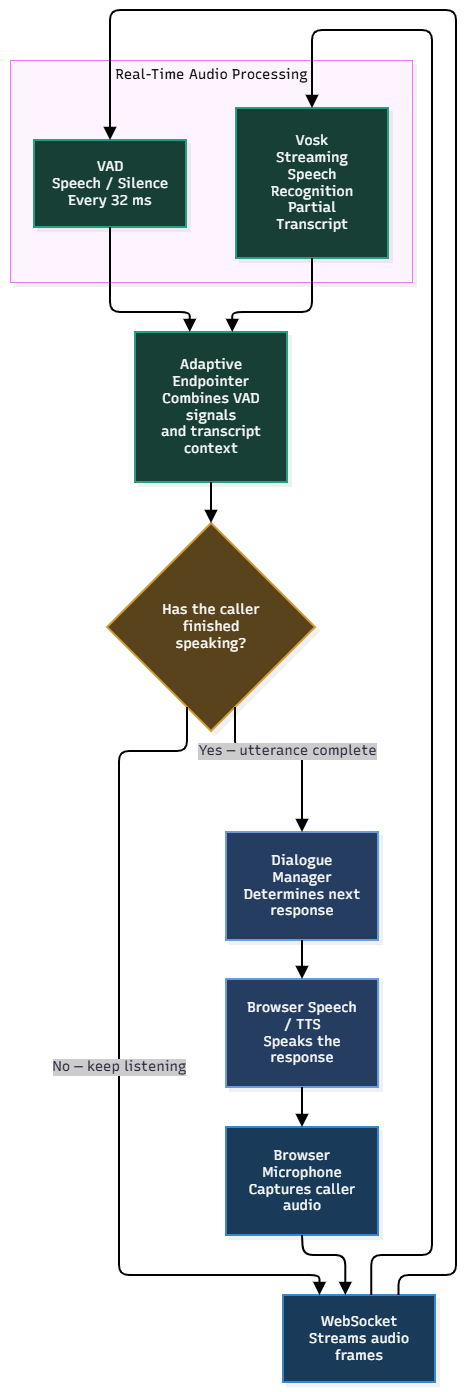

The diagram above was exported from draw.io. Its source (the exported page's mxGraphModel, read from the mxfile embedded in the PNG):
<mxGraphModel dx="1557" dy="1017" grid="1" gridSize="10" guides="1" tooltips="1" connect="1" arrows="1" fold="1" page="1" pageScale="1" pageWidth="827" pageHeight="1169" math="0" shadow="0">
  <root>
    <mxCell id="0" />
    <mxCell id="1" parent="0" />
    <UserObject label="" mermaidData="{&#10;  &quot;data&quot;: &quot;\nflowchart TD\n    MIC[\&quot;Browser Microphone&lt;br/&gt;Captures caller audio\&quot;]\n    WS[\&quot;WebSocket&lt;br/&gt;Streams audio frames\&quot;]\n\n    MIC --&gt; WS\n\n    WS --&gt; VAD\n    WS --&gt; VOSK\n\n    subgraph PROCESSING[\&quot;Real-Time Audio Processing\&quot;]\n        direction LR\n        VAD[\&quot;VAD&lt;br/&gt;Speech / Silence&lt;br/&gt;Every 32 ms\&quot;]\n        VOSK[\&quot;Vosk&lt;br/&gt;Streaming Speech Recognition&lt;br/&gt;Partial Transcript\&quot;]\n    end\n\n    VAD --&gt; END[\&quot;Adaptive Endpointer&lt;br/&gt;Combines VAD signals&lt;br/&gt;and transcript context\&quot;]\n    VOSK --&gt; END\n\n    END --&gt; DECISION{\&quot;Has the caller&lt;br/&gt;finished speaking?\&quot;}\n\n    DECISION --&gt;|\&quot;No — keep listening\&quot;| WS\n    DECISION --&gt;|\&quot;Yes — utterance complete\&quot;| DIALOGUE[\&quot;Dialogue Manager&lt;br/&gt;Determines next response\&quot;]\n\n    DIALOGUE --&gt; TTS[\&quot;Browser Speech / TTS&lt;br/&gt;Speaks the response\&quot;]\n\n    TTS --&gt; MIC\n\n    classDef input fill:#193B59,color:#fff,stroke:#3986CB\n    classDef processing fill:#173F36,color:#fff,stroke:#299D80\n    classDef decision fill:#59431D,color:#fff,stroke:#D69B35\n    classDef output fill:#263D62,color:#fff,stroke:#679CE0\n\n    class MIC,WS input\n    class VAD,VOSK,END processing\n    class DECISION decision\n    class DIALOGUE,TTS output\n&quot;,&#10;  &quot;config&quot;: null,&#10;  &quot;version&quot;: &quot;12&quot;&#10;}" id="M7fjFYx5TZlM-NWKtJSm-1">
      <mxCell connectable="0" parent="1" style="group;transparentBounds=1;editIcon=1;lockedGroup=0;groupPadding=10 0 10 10;" vertex="1">
        <mxGeometry as="geometry" />
      </mxCell>
    </UserObject>
    <UserObject label="Real-Time Audio Processing" mermaidId="n:PROCESSING" mermaidBaseStyle="html=1;whiteSpace=nowrap;strokeWidth=1;verticalAlign=top;fillColor=#FDF4FF;strokeColor=#E879F9;fontColor=#000000;fontFamily=Recursive;fontSize=14;shadow=1;shadowColor=#000000;shadowOffsetX=4;shadowOffsetY=4;shadowBlur=0;shadowOpacity=6;" mermaidBaseValue="Real-Time Audio Processing" id="M7fjFYx5TZlM-NWKtJSm-2">
      <mxCell parent="M7fjFYx5TZlM-NWKtJSm-1" style="html=1;whiteSpace=nowrap;strokeWidth=1;verticalAlign=top;fillColor=#FDF4FF;strokeColor=#E879F9;fontColor=#000000;fontFamily=Recursive;fontSize=14;shadow=1;shadowColor=#000000;shadowOffsetX=4;shadowOffsetY=4;shadowBlur=0;shadowOpacity=6;fontSource=https%3A%2F%2Ffonts.googleapis.com%2Fcss%3Ffamily%3DRecursive;" vertex="1">
        <mxGeometry height="222" width="402" x="30" y="80" as="geometry" />
      </mxCell>
    </UserObject>
    <UserObject label="VAD&#10;Speech / Silence&#10;Every 32 ms" mermaidId="n:VAD" mermaidBaseStyle="html=1;whiteSpace=wrap;strokeWidth=2;fillColor=#173F36;strokeColor=#299D80;fontColor=#fff;fontFamily=Recursive;fontSize=14;shadow=1;shadowColor=#000000;shadowOffsetX=4;shadowOffsetY=4;shadowBlur=0;shadowOpacity=6;" mermaidBaseValue="VAD&#10;Speech / Silence&#10;Every 32 ms" id="M7fjFYx5TZlM-NWKtJSm-3">
      <mxCell parent="M7fjFYx5TZlM-NWKtJSm-2" style="html=1;whiteSpace=wrap;strokeWidth=2;fillColor=#173F36;strokeColor=#299D80;fontColor=#fff;fontFamily=Recursive;fontSize=14;shadow=1;shadowColor=#000000;shadowOffsetX=4;shadowOffsetY=4;shadowBlur=0;shadowOpacity=6;fontSource=https%3A%2F%2Ffonts.googleapis.com%2Fcss%3Ffamily%3DRecursive;" vertex="1">
        <mxGeometry height="87" width="152" x="24" y="80" as="geometry" />
      </mxCell>
    </UserObject>
    <UserObject label="Vosk&#10;Streaming Speech Recognition&#10;Partial Transcript" mermaidId="n:VOSK" mermaidBaseStyle="html=1;whiteSpace=wrap;strokeWidth=2;fillColor=#173F36;strokeColor=#299D80;fontColor=#fff;fontFamily=Recursive;fontSize=14;shadow=1;shadowColor=#000000;shadowOffsetX=4;shadowOffsetY=4;shadowBlur=0;shadowOpacity=6;" mermaidBaseValue="Vosk&#10;Streaming Speech Recognition&#10;Partial Transcript" id="M7fjFYx5TZlM-NWKtJSm-4">
      <mxCell parent="M7fjFYx5TZlM-NWKtJSm-2" style="html=1;whiteSpace=wrap;strokeWidth=2;fillColor=#173F36;strokeColor=#299D80;fontColor=#fff;fontFamily=Recursive;fontSize=14;shadow=1;shadowColor=#000000;shadowOffsetX=4;shadowOffsetY=4;shadowBlur=0;shadowOpacity=6;labelWidth=120;fontSource=https%3A%2F%2Ffonts.googleapis.com%2Fcss%3Ffamily%3DRecursive;" vertex="1">
        <mxGeometry height="150" width="152" x="226" y="48" as="geometry" />
      </mxCell>
    </UserObject>
    <UserObject label="Browser Microphone&#10;Captures caller audio" mermaidId="n:MIC" mermaidBaseStyle="html=1;whiteSpace=wrap;strokeWidth=2;fillColor=#193B59;strokeColor=#3986CB;fontColor=#fff;fontFamily=Recursive;fontSize=14;shadow=1;shadowColor=#000000;shadowOffsetX=4;shadowOffsetY=4;shadowBlur=0;shadowOpacity=6;" mermaidBaseValue="Browser Microphone&#10;Captures caller audio" id="M7fjFYx5TZlM-NWKtJSm-5">
      <mxCell parent="M7fjFYx5TZlM-NWKtJSm-1" style="html=1;whiteSpace=wrap;strokeWidth=2;fillColor=#193B59;strokeColor=#3986CB;fontColor=#fff;fontFamily=Recursive;fontSize=14;shadow=1;shadowColor=#000000;shadowOffsetX=4;shadowOffsetY=4;shadowBlur=0;shadowOpacity=6;labelWidth=120;fontSource=https%3A%2F%2Ffonts.googleapis.com%2Fcss%3Ffamily%3DRecursive;" vertex="1">
        <mxGeometry height="108" width="152" x="246" y="1147" as="geometry" />
      </mxCell>
    </UserObject>
    <UserObject label="WebSocket&#10;Streams audio frames" mermaidId="n:WS" mermaidBaseStyle="html=1;whiteSpace=wrap;strokeWidth=2;fillColor=#193B59;strokeColor=#3986CB;fontColor=#fff;fontFamily=Recursive;fontSize=14;shadow=1;shadowColor=#000000;shadowOffsetX=4;shadowOffsetY=4;shadowBlur=0;shadowOpacity=6;" mermaidBaseValue="WebSocket&#10;Streams audio frames" id="M7fjFYx5TZlM-NWKtJSm-6">
      <mxCell parent="M7fjFYx5TZlM-NWKtJSm-1" style="html=1;whiteSpace=wrap;strokeWidth=2;fillColor=#193B59;strokeColor=#3986CB;fontColor=#fff;fontFamily=Recursive;fontSize=14;shadow=1;shadowColor=#000000;shadowOffsetX=4;shadowOffsetY=4;shadowBlur=0;shadowOpacity=6;labelWidth=120;fontSource=https%3A%2F%2Ffonts.googleapis.com%2Fcss%3Ffamily%3DRecursive;" vertex="1">
        <mxGeometry height="87" width="152" x="303" y="1315" as="geometry" />
      </mxCell>
    </UserObject>
    <UserObject label="Adaptive Endpointer&#10;Combines VAD signals&#10;and transcript context" mermaidId="n:END" mermaidBaseStyle="html=1;whiteSpace=wrap;strokeWidth=2;fillColor=#173F36;strokeColor=#299D80;fontColor=#fff;fontFamily=Recursive;fontSize=14;shadow=1;shadowColor=#000000;shadowOffsetX=4;shadowOffsetY=4;shadowBlur=0;shadowOpacity=6;" mermaidBaseValue="Adaptive Endpointer&#10;Combines VAD signals&#10;and transcript context" id="M7fjFYx5TZlM-NWKtJSm-7">
      <mxCell parent="M7fjFYx5TZlM-NWKtJSm-1" style="html=1;whiteSpace=wrap;strokeWidth=2;fillColor=#173F36;strokeColor=#299D80;fontColor=#fff;fontFamily=Recursive;fontSize=14;shadow=1;shadowColor=#000000;shadowOffsetX=4;shadowOffsetY=4;shadowBlur=0;shadowOpacity=6;labelWidth=120;fontSource=https%3A%2F%2Ffonts.googleapis.com%2Fcss%3Ffamily%3DRecursive;" vertex="1">
        <mxGeometry height="150" width="152" x="155" y="352" as="geometry" />
      </mxCell>
    </UserObject>
    <UserObject label="Has the caller&#10;finished speaking?" mermaidId="n:DECISION" mermaidBaseStyle="rhombus;html=1;strokeWidth=2;whiteSpace=wrap;fillColor=#59431D;strokeColor=#D69B35;fontColor=#fff;fontFamily=Recursive;fontSize=14;shadow=1;shadowColor=#000000;shadowOffsetX=4;shadowOffsetY=4;shadowBlur=0;shadowOpacity=6;" mermaidBaseValue="Has the caller&#10;finished speaking?" id="M7fjFYx5TZlM-NWKtJSm-8">
      <mxCell parent="M7fjFYx5TZlM-NWKtJSm-1" style="rhombus;html=1;strokeWidth=2;whiteSpace=wrap;fillColor=#59431D;strokeColor=#D69B35;fontColor=#fff;fontFamily=Recursive;fontSize=14;shadow=1;shadowColor=#000000;shadowOffsetX=4;shadowOffsetY=4;shadowBlur=0;shadowOpacity=6;labelWidth=120;fontSource=https%3A%2F%2Ffonts.googleapis.com%2Fcss%3Ffamily%3DRecursive;" vertex="1">
        <mxGeometry height="208" width="208" x="127" y="543" as="geometry" />
      </mxCell>
    </UserObject>
    <UserObject label="Dialogue Manager&#10;Determines next response" mermaidId="n:DIALOGUE" mermaidBaseStyle="html=1;whiteSpace=wrap;strokeWidth=2;fillColor=#263D62;strokeColor=#679CE0;fontColor=#fff;fontFamily=Recursive;fontSize=14;shadow=1;shadowColor=#000000;shadowOffsetX=4;shadowOffsetY=4;shadowBlur=0;shadowOpacity=6;" mermaidBaseValue="Dialogue Manager&#10;Determines next response" id="M7fjFYx5TZlM-NWKtJSm-9">
      <mxCell parent="M7fjFYx5TZlM-NWKtJSm-1" style="html=1;whiteSpace=wrap;strokeWidth=2;fillColor=#263D62;strokeColor=#679CE0;fontColor=#fff;fontFamily=Recursive;fontSize=14;shadow=1;shadowColor=#000000;shadowOffsetX=4;shadowOffsetY=4;shadowBlur=0;shadowOpacity=6;labelWidth=120;fontSource=https%3A%2F%2Ffonts.googleapis.com%2Fcss%3Ffamily%3DRecursive;" vertex="1">
        <mxGeometry height="108" width="152" x="246" y="852" as="geometry" />
      </mxCell>
    </UserObject>
    <UserObject label="Browser Speech / TTS&#10;Speaks the response" mermaidId="n:TTS" mermaidBaseStyle="html=1;whiteSpace=wrap;strokeWidth=2;fillColor=#263D62;strokeColor=#679CE0;fontColor=#fff;fontFamily=Recursive;fontSize=14;shadow=1;shadowColor=#000000;shadowOffsetX=4;shadowOffsetY=4;shadowBlur=0;shadowOpacity=6;" mermaidBaseValue="Browser Speech / TTS&#10;Speaks the response" id="M7fjFYx5TZlM-NWKtJSm-10">
      <mxCell parent="M7fjFYx5TZlM-NWKtJSm-1" style="html=1;whiteSpace=wrap;strokeWidth=2;fillColor=#263D62;strokeColor=#679CE0;fontColor=#fff;fontFamily=Recursive;fontSize=14;shadow=1;shadowColor=#000000;shadowOffsetX=4;shadowOffsetY=4;shadowBlur=0;shadowOpacity=6;labelWidth=120;fontSource=https%3A%2F%2Ffonts.googleapis.com%2Fcss%3Ffamily%3DRecursive;" vertex="1">
        <mxGeometry height="108" width="152" x="246" y="999" as="geometry" />
      </mxCell>
    </UserObject>
    <UserObject label="" mermaidId="e:MIC-&gt;WS#0" mermaidBaseStyle="edgeStyle=orthogonalEdgeStyle;rounded=1;curved=0;startArrow=none;endArrow=block;endSize=8;jumpStyle=arc;jumpSize=12;strokeColor=#000000;exitX=0.5;exitY=1;entryX=0.41;entryY=0;strokeWidth=2;targetPerimeterSpacing=4;" mermaidBaseValue="" id="M7fjFYx5TZlM-NWKtJSm-11">
      <mxCell edge="1" parent="M7fjFYx5TZlM-NWKtJSm-1" source="M7fjFYx5TZlM-NWKtJSm-5" style="edgeStyle=orthogonalEdgeStyle;rounded=1;curved=0;startArrow=none;endArrow=block;endSize=8;jumpStyle=arc;jumpSize=12;strokeColor=#000000;exitX=0.5;exitY=1;entryX=0.41;entryY=0;strokeWidth=2;targetPerimeterSpacing=4;" target="M7fjFYx5TZlM-NWKtJSm-6">
        <mxGeometry relative="1" as="geometry">
          <Array as="points">
            <mxPoint x="323" y="1275" />
            <mxPoint x="365" y="1275" />
          </Array>
        </mxGeometry>
      </mxCell>
    </UserObject>
    <UserObject label="" mermaidId="e:WS-&gt;VAD#0" mermaidBaseStyle="edgeStyle=orthogonalEdgeStyle;rounded=1;curved=0;startArrow=none;endArrow=block;endSize=8;jumpStyle=arc;jumpSize=12;strokeColor=#000000;exitX=0.76;exitY=0;entryX=0.5;entryY=0;strokeWidth=2;targetPerimeterSpacing=4;" mermaidBaseValue="" id="M7fjFYx5TZlM-NWKtJSm-12">
      <mxCell edge="1" parent="M7fjFYx5TZlM-NWKtJSm-1" source="M7fjFYx5TZlM-NWKtJSm-6" style="edgeStyle=orthogonalEdgeStyle;rounded=1;curved=0;startArrow=none;endArrow=block;endSize=8;jumpStyle=arc;jumpSize=12;strokeColor=#000000;exitX=0.76;exitY=0;entryX=0.5;entryY=0;strokeWidth=2;targetPerimeterSpacing=4;" target="M7fjFYx5TZlM-NWKtJSm-3">
        <mxGeometry relative="1" as="geometry">
          <Array as="points">
            <mxPoint x="418" y="1295" />
            <mxPoint x="476" y="1295" />
            <mxPoint x="476" y="1201" />
            <mxPoint x="476" y="1053" />
            <mxPoint x="476" y="905" />
            <mxPoint x="476" y="801" />
            <mxPoint x="476" y="647" />
            <mxPoint x="476" y="427" />
            <mxPoint x="476" y="191" />
            <mxPoint x="476" y="30" />
            <mxPoint x="130" y="30" />
            <mxPoint x="130" y="70" />
          </Array>
        </mxGeometry>
      </mxCell>
    </UserObject>
    <UserObject label="" mermaidId="e:WS-&gt;VOSK#0" mermaidBaseStyle="edgeStyle=orthogonalEdgeStyle;rounded=1;curved=0;startArrow=none;endArrow=block;endSize=8;jumpStyle=arc;jumpSize=12;strokeColor=#000000;exitX=0.58;exitY=0;entryX=0.5;entryY=0;strokeWidth=2;targetPerimeterSpacing=4;" mermaidBaseValue="" id="M7fjFYx5TZlM-NWKtJSm-13">
      <mxCell edge="1" parent="M7fjFYx5TZlM-NWKtJSm-1" source="M7fjFYx5TZlM-NWKtJSm-6" style="edgeStyle=orthogonalEdgeStyle;rounded=1;curved=0;startArrow=none;endArrow=block;endSize=8;jumpStyle=arc;jumpSize=12;strokeColor=#000000;exitX=0.58;exitY=0;entryX=0.5;entryY=0;strokeWidth=2;targetPerimeterSpacing=4;" target="M7fjFYx5TZlM-NWKtJSm-4">
        <mxGeometry relative="1" as="geometry">
          <Array as="points">
            <mxPoint x="392" y="1275" />
            <mxPoint x="452" y="1275" />
            <mxPoint x="452" y="1201" />
            <mxPoint x="452" y="1053" />
            <mxPoint x="452" y="905" />
            <mxPoint x="452" y="801" />
            <mxPoint x="452" y="647" />
            <mxPoint x="452" y="427" />
            <mxPoint x="452" y="191" />
            <mxPoint x="452" y="50" />
            <mxPoint x="332" y="50" />
            <mxPoint x="332" y="70" />
          </Array>
        </mxGeometry>
      </mxCell>
    </UserObject>
    <UserObject label="" mermaidId="e:VAD-&gt;END#0" mermaidBaseStyle="edgeStyle=orthogonalEdgeStyle;rounded=1;curved=0;startArrow=none;endArrow=block;endSize=8;jumpStyle=arc;jumpSize=12;strokeColor=#000000;exitX=0.5;exitY=0.99;entryX=0.36;entryY=0;strokeWidth=2;targetPerimeterSpacing=4;" mermaidBaseValue="" id="M7fjFYx5TZlM-NWKtJSm-14">
      <mxCell edge="1" parent="M7fjFYx5TZlM-NWKtJSm-1" source="M7fjFYx5TZlM-NWKtJSm-3" style="edgeStyle=orthogonalEdgeStyle;rounded=1;curved=0;startArrow=none;endArrow=block;endSize=8;jumpStyle=arc;jumpSize=12;strokeColor=#000000;exitX=0.5;exitY=0.99;entryX=0.36;entryY=0;strokeWidth=2;targetPerimeterSpacing=4;" target="M7fjFYx5TZlM-NWKtJSm-7">
        <mxGeometry relative="1" as="geometry">
          <Array as="points">
            <mxPoint x="130" y="312" />
            <mxPoint x="130" y="332" />
            <mxPoint x="209" y="332" />
          </Array>
        </mxGeometry>
      </mxCell>
    </UserObject>
    <UserObject label="" mermaidId="e:VOSK-&gt;END#0" mermaidBaseStyle="edgeStyle=orthogonalEdgeStyle;rounded=1;curved=0;startArrow=none;endArrow=block;endSize=8;jumpStyle=arc;jumpSize=12;strokeColor=#000000;exitX=0.5;exitY=1;entryX=0.64;entryY=0;strokeWidth=2;targetPerimeterSpacing=4;" mermaidBaseValue="" id="M7fjFYx5TZlM-NWKtJSm-15">
      <mxCell edge="1" parent="M7fjFYx5TZlM-NWKtJSm-1" source="M7fjFYx5TZlM-NWKtJSm-4" style="edgeStyle=orthogonalEdgeStyle;rounded=1;curved=0;startArrow=none;endArrow=block;endSize=8;jumpStyle=arc;jumpSize=12;strokeColor=#000000;exitX=0.5;exitY=1;entryX=0.64;entryY=0;strokeWidth=2;targetPerimeterSpacing=4;" target="M7fjFYx5TZlM-NWKtJSm-7">
        <mxGeometry relative="1" as="geometry">
          <Array as="points">
            <mxPoint x="332" y="312" />
            <mxPoint x="332" y="332" />
            <mxPoint x="253" y="332" />
          </Array>
        </mxGeometry>
      </mxCell>
    </UserObject>
    <UserObject label="" mermaidId="e:END-&gt;DECISION#0" mermaidBaseStyle="edgeStyle=orthogonalEdgeStyle;rounded=1;curved=0;startArrow=none;endArrow=block;endSize=8;jumpStyle=arc;jumpSize=12;strokeColor=#000000;exitX=0.5;exitY=1;entryX=0.5;entryY=0;strokeWidth=2;targetPerimeterSpacing=4;" mermaidBaseValue="" id="M7fjFYx5TZlM-NWKtJSm-16">
      <mxCell edge="1" parent="M7fjFYx5TZlM-NWKtJSm-1" source="M7fjFYx5TZlM-NWKtJSm-7" style="edgeStyle=orthogonalEdgeStyle;rounded=1;curved=0;startArrow=none;endArrow=block;endSize=8;jumpStyle=arc;jumpSize=12;strokeColor=#000000;exitX=0.5;exitY=1;entryX=0.5;entryY=0;strokeWidth=2;targetPerimeterSpacing=4;" target="M7fjFYx5TZlM-NWKtJSm-8">
        <mxGeometry relative="1" as="geometry">
          <Array as="points" />
        </mxGeometry>
      </mxCell>
    </UserObject>
    <UserObject label="No — keep listening" mermaidId="e:DECISION-&gt;WS#0" mermaidBaseStyle="edgeStyle=orthogonalEdgeStyle;rounded=1;curved=0;startArrow=none;endArrow=block;endSize=8;jumpStyle=arc;jumpSize=12;strokeColor=#000000;html=1;fontSize=16;labelBackgroundColor=#cccccc;fontFamily=Recursive;fontColor=#28253D;exitX=0.35;exitY=1;entryX=0.24;entryY=0;strokeWidth=2;targetPerimeterSpacing=4;" mermaidBaseValue="No — keep listening" id="M7fjFYx5TZlM-NWKtJSm-17">
      <mxCell edge="1" parent="M7fjFYx5TZlM-NWKtJSm-1" source="M7fjFYx5TZlM-NWKtJSm-8" style="edgeStyle=orthogonalEdgeStyle;rounded=1;curved=0;startArrow=none;endArrow=block;endSize=8;jumpStyle=arc;jumpSize=12;strokeColor=#000000;html=1;fontSize=14;labelBackgroundColor=#cccccc;fontFamily=Recursive;fontColor=#28253D;exitX=0.35;exitY=1;entryX=0.24;entryY=0;strokeWidth=2;targetPerimeterSpacing=4;fontSource=https%3A%2F%2Ffonts.googleapis.com%2Fcss%3Ffamily%3DRecursive;" target="M7fjFYx5TZlM-NWKtJSm-6">
        <mxGeometry relative="1" as="geometry">
          <Array as="points">
            <mxPoint x="200" y="771" />
            <mxPoint x="139" y="771" />
            <mxPoint x="139" y="801" />
            <mxPoint x="139" y="1053" />
            <mxPoint x="139" y="1201" />
            <mxPoint x="139" y="1295" />
            <mxPoint x="339" y="1295" />
          </Array>
        </mxGeometry>
      </mxCell>
    </UserObject>
    <UserObject label="Yes — utterance complete" mermaidId="e:DECISION-&gt;DIALOGUE#0" mermaidBaseStyle="edgeStyle=orthogonalEdgeStyle;rounded=1;curved=0;startArrow=none;endArrow=block;endSize=8;jumpStyle=arc;jumpSize=12;strokeColor=#000000;html=1;fontSize=16;labelBackgroundColor=#cccccc;fontFamily=Recursive;fontColor=#28253D;exitX=0.65;exitY=1;entryX=0.5;entryY=0;strokeWidth=2;targetPerimeterSpacing=4;" mermaidBaseValue="Yes — utterance complete" id="M7fjFYx5TZlM-NWKtJSm-18">
      <mxCell edge="1" parent="M7fjFYx5TZlM-NWKtJSm-1" source="M7fjFYx5TZlM-NWKtJSm-8" style="edgeStyle=orthogonalEdgeStyle;rounded=1;curved=0;startArrow=none;endArrow=block;endSize=8;jumpStyle=arc;jumpSize=12;strokeColor=#000000;html=1;fontSize=14;labelBackgroundColor=#cccccc;fontFamily=Recursive;fontColor=#28253D;exitX=0.65;exitY=1;entryX=0.5;entryY=0;strokeWidth=2;targetPerimeterSpacing=4;fontSource=https%3A%2F%2Ffonts.googleapis.com%2Fcss%3Ffamily%3DRecursive;" target="M7fjFYx5TZlM-NWKtJSm-9">
        <mxGeometry relative="1" as="geometry">
          <Array as="points">
            <mxPoint x="262" y="771" />
            <mxPoint x="323" y="771" />
          </Array>
        </mxGeometry>
      </mxCell>
    </UserObject>
    <UserObject label="" mermaidId="e:DIALOGUE-&gt;TTS#0" mermaidBaseStyle="edgeStyle=orthogonalEdgeStyle;rounded=1;curved=0;startArrow=none;endArrow=block;endSize=8;jumpStyle=arc;jumpSize=12;strokeColor=#000000;exitX=0.5;exitY=0.99;entryX=0.5;entryY=0;strokeWidth=2;targetPerimeterSpacing=4;" mermaidBaseValue="" id="M7fjFYx5TZlM-NWKtJSm-19">
      <mxCell edge="1" parent="M7fjFYx5TZlM-NWKtJSm-1" source="M7fjFYx5TZlM-NWKtJSm-9" style="edgeStyle=orthogonalEdgeStyle;rounded=1;curved=0;startArrow=none;endArrow=block;endSize=8;jumpStyle=arc;jumpSize=12;strokeColor=#000000;exitX=0.5;exitY=0.99;entryX=0.5;entryY=0;strokeWidth=2;targetPerimeterSpacing=4;" target="M7fjFYx5TZlM-NWKtJSm-10">
        <mxGeometry relative="1" as="geometry">
          <Array as="points" />
        </mxGeometry>
      </mxCell>
    </UserObject>
    <UserObject label="" mermaidId="e:TTS-&gt;MIC#0" mermaidBaseStyle="edgeStyle=orthogonalEdgeStyle;rounded=1;curved=0;startArrow=none;endArrow=block;endSize=8;jumpStyle=arc;jumpSize=12;strokeColor=#000000;exitX=0.5;exitY=1;entryX=0.5;entryY=0;strokeWidth=2;targetPerimeterSpacing=4;" mermaidBaseValue="" id="M7fjFYx5TZlM-NWKtJSm-20">
      <mxCell edge="1" parent="M7fjFYx5TZlM-NWKtJSm-1" source="M7fjFYx5TZlM-NWKtJSm-10" style="edgeStyle=orthogonalEdgeStyle;rounded=1;curved=0;startArrow=none;endArrow=block;endSize=8;jumpStyle=arc;jumpSize=12;strokeColor=#000000;exitX=0.5;exitY=1;entryX=0.5;entryY=0;strokeWidth=2;targetPerimeterSpacing=4;" target="M7fjFYx5TZlM-NWKtJSm-5">
        <mxGeometry relative="1" as="geometry">
          <Array as="points" />
        </mxGeometry>
      </mxCell>
    </UserObject>
  </root>
</mxGraphModel>